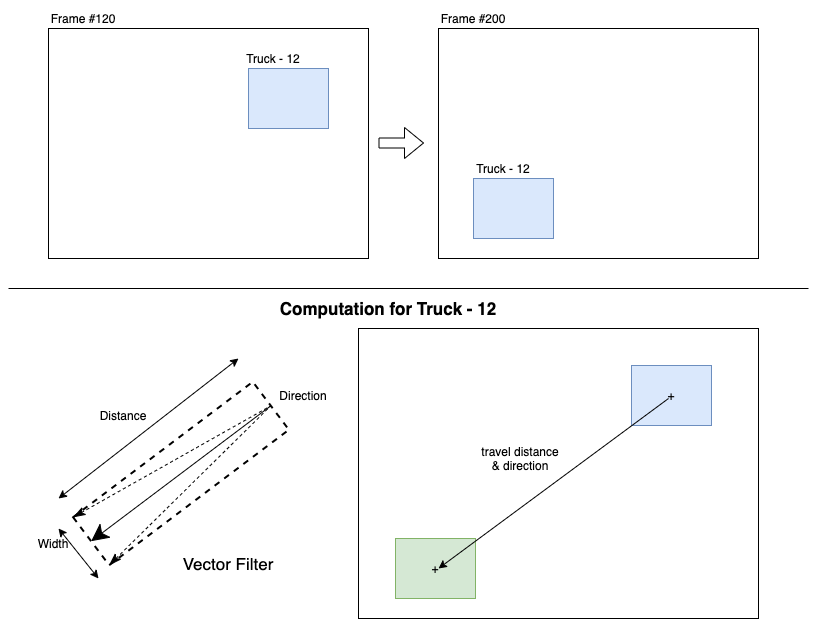

The diagram above was exported from draw.io. Its source (the exported page's mxGraphModel, read from the mxfile embedded in the PNG):
<mxGraphModel dx="788" dy="520" grid="1" gridSize="10" guides="1" tooltips="1" connect="1" arrows="1" fold="1" page="1" pageScale="1" pageWidth="1169" pageHeight="827" math="0" shadow="0">
  <root>
    <mxCell id="WwjvMWNQG6Qt9NTa-C-t-0" />
    <mxCell id="WwjvMWNQG6Qt9NTa-C-t-1" parent="WwjvMWNQG6Qt9NTa-C-t-0" />
    <mxCell id="WwjvMWNQG6Qt9NTa-C-t-2" value="" style="rounded=0;whiteSpace=wrap;html=1;" vertex="1" parent="WwjvMWNQG6Qt9NTa-C-t-1">
      <mxGeometry x="120" y="60" width="320" height="230" as="geometry" />
    </mxCell>
    <mxCell id="WwjvMWNQG6Qt9NTa-C-t-3" value="" style="rounded=0;whiteSpace=wrap;html=1;fillColor=#dae8fc;strokeColor=#6c8ebf;" vertex="1" parent="WwjvMWNQG6Qt9NTa-C-t-1">
      <mxGeometry x="320" y="100" width="80" height="60" as="geometry" />
    </mxCell>
    <mxCell id="WwjvMWNQG6Qt9NTa-C-t-5" value="Truck - 12" style="text;html=1;strokeColor=none;fillColor=none;align=center;verticalAlign=middle;whiteSpace=wrap;rounded=0;" vertex="1" parent="WwjvMWNQG6Qt9NTa-C-t-1">
      <mxGeometry x="260" y="80" width="170" height="20" as="geometry" />
    </mxCell>
    <mxCell id="WwjvMWNQG6Qt9NTa-C-t-6" value="" style="rounded=0;whiteSpace=wrap;html=1;" vertex="1" parent="WwjvMWNQG6Qt9NTa-C-t-1">
      <mxGeometry x="430" y="360" width="400" height="290" as="geometry" />
    </mxCell>
    <mxCell id="WwjvMWNQG6Qt9NTa-C-t-7" value="+" style="rounded=0;whiteSpace=wrap;html=1;fillColor=#d5e8d4;strokeColor=#82b366;" vertex="1" parent="WwjvMWNQG6Qt9NTa-C-t-1">
      <mxGeometry x="467" y="570" width="80" height="60" as="geometry" />
    </mxCell>
    <mxCell id="WwjvMWNQG6Qt9NTa-C-t-9" value="" style="shape=flexArrow;endArrow=classic;html=1;" edge="1" parent="WwjvMWNQG6Qt9NTa-C-t-1">
      <mxGeometry width="50" height="50" relative="1" as="geometry">
        <mxPoint x="450" y="174.5" as="sourcePoint" />
        <mxPoint x="495.5" y="174.5" as="targetPoint" />
      </mxGeometry>
    </mxCell>
    <mxCell id="WwjvMWNQG6Qt9NTa-C-t-10" value="Frame #120" style="text;html=1;strokeColor=none;fillColor=none;align=center;verticalAlign=middle;whiteSpace=wrap;rounded=0;" vertex="1" parent="WwjvMWNQG6Qt9NTa-C-t-1">
      <mxGeometry x="110" y="40" width="90" height="20" as="geometry" />
    </mxCell>
    <mxCell id="WwjvMWNQG6Qt9NTa-C-t-11" value="Width" style="text;html=1;strokeColor=none;fillColor=none;align=center;verticalAlign=middle;whiteSpace=wrap;rounded=0;" vertex="1" parent="WwjvMWNQG6Qt9NTa-C-t-1">
      <mxGeometry x="80" y="565" width="90" height="20" as="geometry" />
    </mxCell>
    <mxCell id="WwjvMWNQG6Qt9NTa-C-t-16" value="" style="rounded=0;whiteSpace=wrap;html=1;" vertex="1" parent="WwjvMWNQG6Qt9NTa-C-t-1">
      <mxGeometry x="510" y="60" width="320" height="230" as="geometry" />
    </mxCell>
    <mxCell id="WwjvMWNQG6Qt9NTa-C-t-17" value="" style="rounded=0;whiteSpace=wrap;html=1;fillColor=#dae8fc;strokeColor=#6c8ebf;" vertex="1" parent="WwjvMWNQG6Qt9NTa-C-t-1">
      <mxGeometry x="545" y="210" width="80" height="60" as="geometry" />
    </mxCell>
    <mxCell id="WwjvMWNQG6Qt9NTa-C-t-18" value="Truck - 12" style="text;html=1;strokeColor=none;fillColor=none;align=center;verticalAlign=middle;whiteSpace=wrap;rounded=0;" vertex="1" parent="WwjvMWNQG6Qt9NTa-C-t-1">
      <mxGeometry x="490" y="190" width="170" height="20" as="geometry" />
    </mxCell>
    <mxCell id="WwjvMWNQG6Qt9NTa-C-t-19" value="Frame #200" style="text;html=1;strokeColor=none;fillColor=none;align=center;verticalAlign=middle;whiteSpace=wrap;rounded=0;" vertex="1" parent="WwjvMWNQG6Qt9NTa-C-t-1">
      <mxGeometry x="500" y="40" width="90" height="20" as="geometry" />
    </mxCell>
    <mxCell id="WwjvMWNQG6Qt9NTa-C-t-20" value="Computation for Truck - 12" style="text;html=1;strokeColor=none;fillColor=none;align=center;verticalAlign=middle;whiteSpace=wrap;rounded=0;fontSize=17;fontStyle=1" vertex="1" parent="WwjvMWNQG6Qt9NTa-C-t-1">
      <mxGeometry x="310" y="330" width="300" height="20" as="geometry" />
    </mxCell>
    <mxCell id="WwjvMWNQG6Qt9NTa-C-t-21" value="+" style="rounded=0;whiteSpace=wrap;html=1;fillColor=#dae8fc;strokeColor=#6c8ebf;" vertex="1" parent="WwjvMWNQG6Qt9NTa-C-t-1">
      <mxGeometry x="703" y="397" width="80" height="60" as="geometry" />
    </mxCell>
    <mxCell id="WwjvMWNQG6Qt9NTa-C-t-28" value="" style="endArrow=none;startArrow=classic;html=1;startFill=1;endFill=0;" edge="1" parent="WwjvMWNQG6Qt9NTa-C-t-1">
      <mxGeometry width="50" height="50" relative="1" as="geometry">
        <mxPoint x="510" y="600" as="sourcePoint" />
        <mxPoint x="740" y="430" as="targetPoint" />
      </mxGeometry>
    </mxCell>
    <mxCell id="WwjvMWNQG6Qt9NTa-C-t-29" value="travel distance &amp;amp; direction" style="text;html=1;strokeColor=none;fillColor=none;align=center;verticalAlign=middle;whiteSpace=wrap;rounded=0;" vertex="1" parent="WwjvMWNQG6Qt9NTa-C-t-1">
      <mxGeometry x="547" y="480" width="90" height="20" as="geometry" />
    </mxCell>
    <mxCell id="WwjvMWNQG6Qt9NTa-C-t-30" value="" style="rounded=0;whiteSpace=wrap;html=1;rotation=323;fillColor=none;dashed=1;strokeWidth=2;" vertex="1" parent="WwjvMWNQG6Qt9NTa-C-t-1">
      <mxGeometry x="140" y="475" width="225" height="60" as="geometry" />
    </mxCell>
    <mxCell id="WwjvMWNQG6Qt9NTa-C-t-31" value="" style="endArrow=none;dashed=1;html=1;strokeWidth=1;startArrow=classicThin;startFill=1;entryX=1;entryY=0.5;entryDx=0;entryDy=0;exitX=0;exitY=1;exitDx=0;exitDy=0;endSize=6;startSize=10;" edge="1" parent="WwjvMWNQG6Qt9NTa-C-t-1" source="WwjvMWNQG6Qt9NTa-C-t-30" target="WwjvMWNQG6Qt9NTa-C-t-30">
      <mxGeometry width="50" height="50" relative="1" as="geometry">
        <mxPoint x="400" y="600" as="sourcePoint" />
        <mxPoint x="480" y="500" as="targetPoint" />
      </mxGeometry>
    </mxCell>
    <mxCell id="WwjvMWNQG6Qt9NTa-C-t-33" value="" style="endArrow=none;dashed=1;html=1;strokeWidth=1;startArrow=classicThin;startFill=1;entryX=1;entryY=0.5;entryDx=0;entryDy=0;exitX=0;exitY=0;exitDx=0;exitDy=0;endSize=6;startSize=10;" edge="1" parent="WwjvMWNQG6Qt9NTa-C-t-1" source="WwjvMWNQG6Qt9NTa-C-t-30" target="WwjvMWNQG6Qt9NTa-C-t-30">
      <mxGeometry width="50" height="50" relative="1" as="geometry">
        <mxPoint x="410" y="610" as="sourcePoint" />
        <mxPoint x="559.8464948803205" y="462.29580989539454" as="targetPoint" />
      </mxGeometry>
    </mxCell>
    <mxCell id="WwjvMWNQG6Qt9NTa-C-t-37" value="" style="endArrow=classic;startArrow=classic;html=1;startSize=6;endSize=6;strokeWidth=1;" edge="1" parent="WwjvMWNQG6Qt9NTa-C-t-1">
      <mxGeometry width="50" height="50" relative="1" as="geometry">
        <mxPoint x="170" y="610" as="sourcePoint" />
        <mxPoint x="130" y="560" as="targetPoint" />
      </mxGeometry>
    </mxCell>
    <mxCell id="WwjvMWNQG6Qt9NTa-C-t-38" value="" style="endArrow=classic;startArrow=classic;html=1;startSize=6;endSize=6;strokeWidth=1;" edge="1" parent="WwjvMWNQG6Qt9NTa-C-t-1">
      <mxGeometry width="50" height="50" relative="1" as="geometry">
        <mxPoint x="130" y="530" as="sourcePoint" />
        <mxPoint x="310" y="390" as="targetPoint" />
      </mxGeometry>
    </mxCell>
    <mxCell id="WwjvMWNQG6Qt9NTa-C-t-39" value="Distance" style="text;html=1;strokeColor=none;fillColor=none;align=center;verticalAlign=middle;whiteSpace=wrap;rounded=0;" vertex="1" parent="WwjvMWNQG6Qt9NTa-C-t-1">
      <mxGeometry x="150" y="437" width="90" height="20" as="geometry" />
    </mxCell>
    <mxCell id="WwjvMWNQG6Qt9NTa-C-t-40" value="" style="endArrow=classic;html=1;startSize=15;endSize=15;strokeWidth=1;entryX=0;entryY=0.5;entryDx=0;entryDy=0;exitX=1;exitY=0.5;exitDx=0;exitDy=0;jumpSize=15;" edge="1" parent="WwjvMWNQG6Qt9NTa-C-t-1" source="WwjvMWNQG6Qt9NTa-C-t-30" target="WwjvMWNQG6Qt9NTa-C-t-30">
      <mxGeometry width="50" height="50" relative="1" as="geometry">
        <mxPoint x="350" y="490" as="sourcePoint" />
        <mxPoint x="400" y="440" as="targetPoint" />
      </mxGeometry>
    </mxCell>
    <mxCell id="WwjvMWNQG6Qt9NTa-C-t-41" value="Direction" style="text;html=1;strokeColor=none;fillColor=none;align=center;verticalAlign=middle;whiteSpace=wrap;rounded=0;" vertex="1" parent="WwjvMWNQG6Qt9NTa-C-t-1">
      <mxGeometry x="330" y="417" width="90" height="20" as="geometry" />
    </mxCell>
    <mxCell id="WwjvMWNQG6Qt9NTa-C-t-42" value="" style="endArrow=none;html=1;startSize=10;endSize=15;strokeWidth=1;" edge="1" parent="WwjvMWNQG6Qt9NTa-C-t-1">
      <mxGeometry width="50" height="50" relative="1" as="geometry">
        <mxPoint x="80" y="320" as="sourcePoint" />
        <mxPoint x="880" y="320" as="targetPoint" />
      </mxGeometry>
    </mxCell>
    <mxCell id="WwjvMWNQG6Qt9NTa-C-t-43" value="Vector Filter" style="text;html=1;strokeColor=none;fillColor=none;align=center;verticalAlign=middle;whiteSpace=wrap;rounded=0;dashed=1;fontSize=17;" vertex="1" parent="WwjvMWNQG6Qt9NTa-C-t-1">
      <mxGeometry x="240" y="585" width="120" height="20" as="geometry" />
    </mxCell>
  </root>
</mxGraphModel>